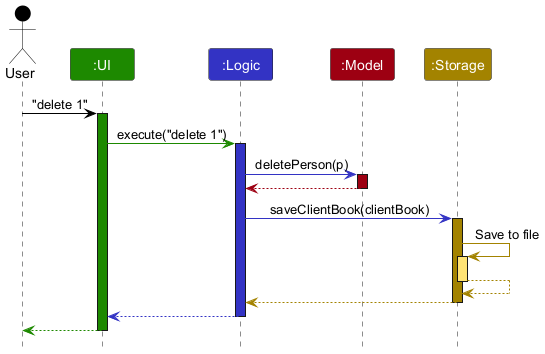

The diagram above was rendered by PlantUML. Its source (embedded in the PNG):
@startuml
!pragma layout smetana
!include style.puml
skinparam ArrowFontStyle plain

Actor User as user USER_COLOR
Participant ":UI" as ui UI_COLOR
Participant ":Logic" as logic LOGIC_COLOR
Participant ":Model" as model MODEL_COLOR
Participant ":Storage" as storage STORAGE_COLOR

user -[USER_COLOR]> ui : "delete 1"
activate ui UI_COLOR

ui -[UI_COLOR]> logic : execute("delete 1")
activate logic LOGIC_COLOR

logic -[LOGIC_COLOR]> model : deletePerson(p)
activate model MODEL_COLOR

model -[MODEL_COLOR]-> logic
deactivate model

logic -[LOGIC_COLOR]> storage : saveClientBook(clientBook)
activate storage STORAGE_COLOR

storage -[STORAGE_COLOR]> storage : Save to file
activate storage STORAGE_COLOR_T1
storage --[STORAGE_COLOR]> storage
deactivate storage

storage --[STORAGE_COLOR]> logic
deactivate storage

logic --[LOGIC_COLOR]> ui
deactivate logic

ui--[UI_COLOR]> user
deactivate ui
@enduml